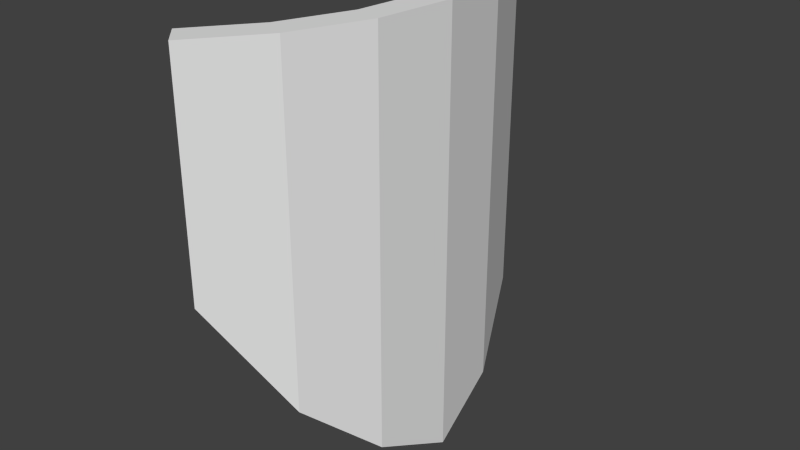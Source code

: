 # Source: kite-shield.blend  (saved by Blender 2.68.0; exported with 4.5.12 LTS)
import bpy
from mathutils import Matrix  # noqa: F401  (used for matrix-valued properties, if any)

bpy.ops.wm.read_factory_settings(use_empty=True)
scene = bpy.context.scene
scene.name = 'Scene'

# ---- collections
col_collection_7 = bpy.data.collections.new('Collection 7'); scene.collection.children.link(col_collection_7)

# ---- materials (node trees are filled in below, after node groups)
mat_texture = bpy.data.materials.new('Texture')
mat_texture.alpha_threshold = 0.0
mat_texture.use_transparent_shadow = False
mat_texture.roughness = 0.5
mat_texture.line_color = (0.0, 0.0, 0.0, 1.0)

# ---- material node trees

# ---- world
world_world = bpy.data.worlds.new('World'); scene.world = world_world
world_world.color = (0.05088, 0.05088, 0.05088)
world_world.use_sun_shadow = False
world_world.sun_shadow_jitter_overblur = 0.0
world_world.cycles.sampling_method = 'MANUAL'
world_world.cycles.sample_map_resolution = 256

# ---- meshes
me_cube_004 = bpy.data.meshes.new('Cube.004')
me_cube_004.from_pydata([(1.391, 0.3727, 0.1907), (1.44, -6.695e-07, 0.0), (1.391, -0.3727, 0.1907), (1.247, -0.72, 0.5404), (1.018, -1.018, 1.14), (1.533, -0.4109, 0.1907), (1.587, -7.38e-07, 0.0), (1.533, 0.4109, 0.1907), (1.375, 0.7937, 0.5404), (1.123, 1.123, 1.14), (1.123, 1.123, 2.3), (1.375, 0.7937, 2.3), (1.533, 0.4109, 2.3), (1.587, -7.38e-07, 2.3), (1.533, -0.4109, 2.3), (1.018, -1.018, 2.3), (1.247, -0.72, 2.3), (1.391, -0.3727, 2.3), (1.44, -6.695e-07, 2.3), (1.391, 0.3727, 2.3), (1.247, 0.72, 2.3), (1.018, 1.018, 2.3), (1.375, -0.7937, 2.3), (1.123, -1.123, 2.3), (1.247, 0.72, 0.5404), (1.018, 1.018, 1.14), (1.375, -0.7937, 0.5404), (1.123, -1.123, 1.14)], [], [(17, 14, 13, 18), (20, 11, 10, 21), (16, 22, 14, 17), (19, 12, 11, 20), (15, 23, 22, 16), (18, 13, 12, 19), (2, 1, 6, 5), (24, 25, 9, 8), (3, 2, 5, 26), (0, 24, 8, 7), (4, 3, 26, 27), (1, 0, 7, 6), (22, 23, 27, 26), (17, 18, 1, 2), (23, 15, 4, 27), (18, 19, 0, 1), (10, 11, 8, 9), (19, 20, 24, 0), (11, 12, 7, 8), (20, 21, 25, 24), (12, 13, 6, 7), (13, 14, 5, 6), (15, 16, 3, 4), (21, 10, 9, 25), (14, 22, 26, 5), (16, 17, 2, 3)])
_k = set([(0, 1), (0, 24), (1, 2), (1, 6), (2, 3), (3, 4), (4, 15), (5, 6), (5, 26), (6, 7), (7, 8), (8, 9), (9, 10), (10, 11), (10, 21), (11, 12), (12, 13), (13, 14), (14, 22), (15, 16), (15, 23), (16, 17), (17, 18), (18, 19), (19, 20), (20, 21), (21, 25), (22, 23), (23, 27), (24, 25), (26, 27)])
me_cube_004.attributes.new('sharp_edge', 'BOOLEAN', 'EDGE').data.foreach_set('value', [ (min(e.vertices), max(e.vertices)) in _k for e in me_cube_004.edges])
_uv = me_cube_004.uv_layers.new(name='UVMap')
_uv.uv.foreach_set('vector', [0.3157, 1.009, 0.3269, 0.9863, 0.5, 0.9863, 0.5, 1.009, 0.8561, 1.009, 0.8346, 0.9863, 0.9731, 0.9863, 1.004, 1.009, 0.144, 1.009, 0.1655, 0.9863, 0.3269, 0.9863, 0.3157, 1.009, 0.6843, 1.009, 0.6732, 0.9863, 0.8346, 0.9863, 0.8561, 1.009, -0.003452, 1.009, 0.02694, 0.9863, 0.1655, 0.9863, 0.144, 1.009, 0.5, 1.009, 0.5, 0.9863, 0.6732, 0.9863, 0.6843, 1.009, 0.3157, 0.09247, 0.5, -0.006245, 0.5, 0.01689, 0.3269, 0.1118, 0.8257, 0.2329, 0.9908, 0.6094, 0.9612, 0.6096, 0.8061, 0.2441, 0.1743, 0.2329, 0.3157, 0.09247, 0.3269, 0.1118, 0.194, 0.2441, 0.6843, 0.09247, 0.8257, 0.2329, 0.8061, 0.2441, 0.6732, 0.1118, 0.009247, 0.6094, 0.1743, 0.2329, 0.194, 0.2441, 0.03887, 0.6096, 0.5, -0.006245, 0.6843, 0.09247, 0.6732, 0.1118, 0.5, 0.01689, 0.1655, 0.9863, 0.02694, 0.9863, 0.03887, 0.6096, 0.194, 0.2441, 0.3999, 0.2404, 0.4288, 0.2404, 0.4288, 0.08142, 0.3999, 0.09687, 0.02694, 0.9863, -0.003452, 1.009, 0.009247, 0.6094, 0.03887, 0.6096, 0.4288, 0.2404, 0.4576, 0.2404, 0.4576, 0.09687, 0.4288, 0.08142, 0.9731, 0.9863, 0.8346, 0.9863, 0.8061, 0.2441, 0.9612, 0.6096, 0.4576, 0.2404, 0.4845, 0.2404, 0.4797, 0.1188, 0.4576, 0.09687, 0.8346, 0.9863, 0.6732, 0.9863, 0.6732, 0.1118, 0.8061, 0.2441, 0.4845, 0.2404, 0.5076, 0.2404, 0.5056, 0.1778, 0.4797, 0.1188, 0.6732, 0.9863, 0.5, 0.9863, 0.5, 0.01689, 0.6732, 0.1118, 0.5, 0.9863, 0.3269, 0.9863, 0.3269, 0.1118, 0.5, 0.01689, 0.35, 0.2404, 0.373, 0.2404, 0.3778, 0.1188, 0.352, 0.1778, 1.004, 1.009, 0.9731, 0.9863, 0.9612, 0.6096, 0.9908, 0.6094, 0.3269, 0.9863, 0.1655, 0.9863, 0.194, 0.2441, 0.3269, 0.1118, 0.373, 0.2404, 0.3999, 0.2404, 0.3999, 0.09687, 0.3778, 0.1188])
me_cube_004.materials.append(mat_texture)
me_cube_004.use_remesh_preserve_volume = False
me_cube_004.use_remesh_preserve_attributes = False
me_cube_004.use_mirror_vertex_groups = False
me_cube_004.update()

# ---- objects
ob_cube_004 = bpy.data.objects.new('Cube.004', me_cube_004)

# ---- transforms, parenting, visibility, modifiers, constraints
ob_cube_004.location = (0.0, 0.0, 0.0)
ob_cube_004.lineart.crease_threshold = 0.0
_m = ob_cube_004.modifiers.new('EdgeSplit', 'EDGE_SPLIT')
_m.use_edge_angle = False

# ---- collection membership
col_collection_7.objects.link(ob_cube_004)

# ---- scene / render settings (as saved in the file)
scene.frame_start = 1; scene.frame_end = 250; scene.frame_set(1)
scene.render.engine = 'BLENDER_EEVEE_NEXT'
scene.render.image_settings.color_mode = 'RGB'
scene.render.image_settings.compression = 90
scene.render.resolution_percentage = 50
scene.render.dither_intensity = 0.0
scene.cycles.use_denoising = False
scene.cycles.samples = 10
scene.cycles.sampling_pattern = 'TABULATED_SOBOL'
scene.cycles.light_sampling_threshold = 0.0
scene.cycles.use_adaptive_sampling = False
scene.cycles.use_light_tree = False
scene.cycles.blur_glossy = 0.0
scene.cycles.volume_bounces = 1
scene.cycles.pixel_filter_type = 'GAUSSIAN'
scene.cycles.sample_clamp_indirect = 0.0
scene.view_settings.view_transform = 'Standard'
bpy.context.view_layer.update()

# ---- added for rendering (the .blend has no active camera and no usable light): camera, sun
cam_auto = bpy.data.cameras.new('AutoCamera')
cam_auto.lens = 50.0
cam_auto.sensor_width = 36.0
cam_auto.clip_end = 1000.0
ob_auto_camera = bpy.data.objects.new('AutoCamera', cam_auto)
scene.collection.objects.link(ob_auto_camera)
ob_auto_camera.location = (4.32283, -3.62398, 3.56599)
ob_auto_camera.rotation_euler = (1.09748, -7.21219e-08, 0.694738)
scene.camera = ob_auto_camera
light_auto_sun = bpy.data.lights.new('AutoSun', 'SUN')
light_auto_sun.energy = 3.0
light_auto_sun.angle = 0.0523599
ob_auto_sun = bpy.data.objects.new('AutoSun', light_auto_sun)
scene.collection.objects.link(ob_auto_sun)
ob_auto_sun.rotation_euler = (0.872665, 0.174533, 0.523599)
bpy.context.view_layer.update()
